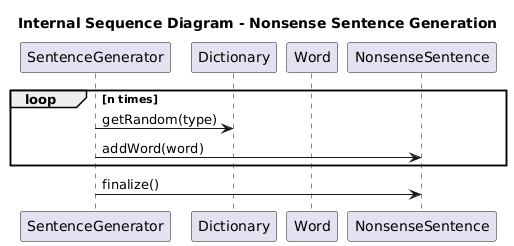

The diagram above was rendered by PlantUML. Its source (embedded in the PNG):
@startuml
title Internal Sequence Diagram - Nonsense Sentence Generation

participant SentenceGenerator
participant Dictionary
participant Word
participant NonsenseSentence

loop n times
  SentenceGenerator -> Dictionary : getRandom(type)
  SentenceGenerator -> NonsenseSentence : addWord(word)
end
SentenceGenerator -> NonsenseSentence : finalize()
@enduml